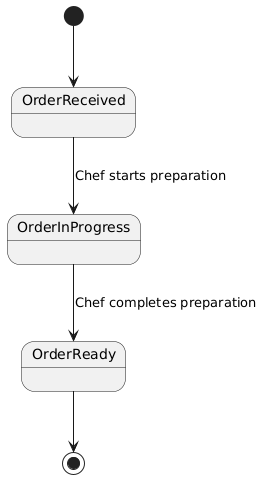

The diagram above was rendered by PlantUML. Its source (embedded in the PNG):
@startuml
[*] --> OrderReceived
OrderReceived --> OrderInProgress : Chef starts preparation
OrderInProgress --> OrderReady : Chef completes preparation
OrderReady --> [*]
@enduml